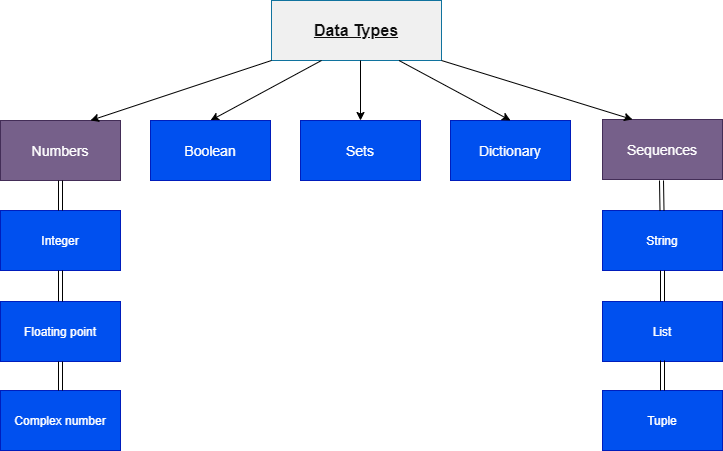

The diagram above was exported from draw.io. Its source (the exported page's mxGraphModel, read from the mxfile embedded in the PNG):
<mxGraphModel dx="733" dy="575" grid="1" gridSize="10" guides="1" tooltips="1" connect="1" arrows="1" fold="1" page="1" pageScale="1" pageWidth="850" pageHeight="1100" math="0" shadow="0">
  <root>
    <mxCell id="0" />
    <mxCell id="1" parent="0" />
    <mxCell id="2" value="&lt;font style=&quot;font-size: 16px&quot; color=&quot;#0f0f0f&quot;&gt;&lt;b&gt;&lt;u style=&quot;background-color: rgb(240 , 240 , 240)&quot;&gt;Data Types&lt;/u&gt;&lt;/b&gt;&lt;/font&gt;" style="whiteSpace=wrap;html=1;strokeColor=#10739e;fillColor=#F0F0F0;" parent="1" vertex="1">
      <mxGeometry x="310" y="40" width="170" height="60" as="geometry" />
    </mxCell>
    <mxCell id="3" value="&lt;font style=&quot;font-size: 14px&quot;&gt;Numbers&lt;/font&gt;" style="rounded=0;whiteSpace=wrap;html=1;fillColor=#76608a;strokeColor=#432D57;fontColor=#ffffff;" parent="1" vertex="1">
      <mxGeometry x="39" y="160" width="120" height="60" as="geometry" />
    </mxCell>
    <mxCell id="4" value="Integer" style="rounded=0;whiteSpace=wrap;html=1;fillColor=#0050ef;strokeColor=#001DBC;fontColor=#ffffff;" parent="1" vertex="1">
      <mxGeometry x="39" y="250" width="120" height="60" as="geometry" />
    </mxCell>
    <mxCell id="5" value="Floating point" style="rounded=0;whiteSpace=wrap;html=1;fillColor=#0050ef;strokeColor=#001DBC;fontColor=#ffffff;" parent="1" vertex="1">
      <mxGeometry x="39" y="341" width="120" height="60" as="geometry" />
    </mxCell>
    <mxCell id="6" value="Complex number" style="rounded=0;whiteSpace=wrap;html=1;fillColor=#0050ef;strokeColor=#001DBC;fontColor=#ffffff;" parent="1" vertex="1">
      <mxGeometry x="39" y="430" width="120" height="60" as="geometry" />
    </mxCell>
    <mxCell id="12" value="" style="endArrow=classic;html=1;exitX=0;exitY=1;exitDx=0;exitDy=0;entryX=0.75;entryY=0;entryDx=0;entryDy=0;" parent="1" source="2" target="3" edge="1">
      <mxGeometry width="50" height="50" relative="1" as="geometry">
        <mxPoint x="319" y="320" as="sourcePoint" />
        <mxPoint x="120" y="140" as="targetPoint" />
        <Array as="points" />
      </mxGeometry>
    </mxCell>
    <mxCell id="13" value="" style="endArrow=classic;html=1;entryX=0.5;entryY=0;entryDx=0;entryDy=0;" parent="1" target="14" edge="1">
      <mxGeometry width="50" height="50" relative="1" as="geometry">
        <mxPoint x="360" y="100" as="sourcePoint" />
        <mxPoint x="159" y="160" as="targetPoint" />
      </mxGeometry>
    </mxCell>
    <mxCell id="14" value="&lt;font style=&quot;font-size: 14px&quot;&gt;Boolean&lt;/font&gt;" style="rounded=0;whiteSpace=wrap;html=1;fillColor=#0050ef;strokeColor=#001DBC;fontColor=#ffffff;" parent="1" vertex="1">
      <mxGeometry x="189" y="160" width="120" height="60" as="geometry" />
    </mxCell>
    <mxCell id="19" value="&lt;font style=&quot;font-size: 14px&quot;&gt;Sets&lt;/font&gt;" style="rounded=0;whiteSpace=wrap;html=1;fillColor=#0050ef;strokeColor=#001DBC;fontColor=#ffffff;" parent="1" vertex="1">
      <mxGeometry x="339" y="160" width="120" height="60" as="geometry" />
    </mxCell>
    <mxCell id="20" value="&lt;span style=&quot;font-size: 14px&quot;&gt;Dictionary&lt;/span&gt;" style="rounded=0;whiteSpace=wrap;html=1;fillColor=#0050ef;strokeColor=#001DBC;fontColor=#ffffff;" parent="1" vertex="1">
      <mxGeometry x="489" y="160" width="120" height="60" as="geometry" />
    </mxCell>
    <mxCell id="21" value="" style="endArrow=classic;html=1;entryX=0.5;entryY=0;entryDx=0;entryDy=0;" parent="1" target="19" edge="1">
      <mxGeometry width="50" height="50" relative="1" as="geometry">
        <mxPoint x="399" y="100" as="sourcePoint" />
        <mxPoint x="400" y="270" as="targetPoint" />
      </mxGeometry>
    </mxCell>
    <mxCell id="22" value="" style="endArrow=classic;html=1;exitX=0.75;exitY=1;exitDx=0;exitDy=0;entryX=0.5;entryY=0;entryDx=0;entryDy=0;" parent="1" source="2" target="20" edge="1">
      <mxGeometry width="50" height="50" relative="1" as="geometry">
        <mxPoint x="350" y="320" as="sourcePoint" />
        <mxPoint x="400" y="270" as="targetPoint" />
      </mxGeometry>
    </mxCell>
    <mxCell id="23" value="&lt;font style=&quot;font-size: 14px&quot;&gt;Sequences&lt;/font&gt;" style="rounded=0;whiteSpace=wrap;html=1;fillColor=#76608a;strokeColor=#432D57;fontColor=#ffffff;" parent="1" vertex="1">
      <mxGeometry x="641" y="159" width="120" height="60" as="geometry" />
    </mxCell>
    <mxCell id="24" value="" style="endArrow=classic;html=1;exitX=1;exitY=1;exitDx=0;exitDy=0;entryX=0.25;entryY=0;entryDx=0;entryDy=0;" parent="1" source="2" target="23" edge="1">
      <mxGeometry width="50" height="50" relative="1" as="geometry">
        <mxPoint x="350" y="320" as="sourcePoint" />
        <mxPoint x="650" y="150" as="targetPoint" />
      </mxGeometry>
    </mxCell>
    <mxCell id="25" value="String" style="rounded=0;whiteSpace=wrap;html=1;fillColor=#0050ef;strokeColor=#001DBC;fontColor=#ffffff;" parent="1" vertex="1">
      <mxGeometry x="641" y="250" width="120" height="60" as="geometry" />
    </mxCell>
    <mxCell id="26" value="List" style="rounded=0;whiteSpace=wrap;html=1;fillColor=#0050ef;strokeColor=#001DBC;fontColor=#ffffff;" parent="1" vertex="1">
      <mxGeometry x="641" y="341" width="120" height="60" as="geometry" />
    </mxCell>
    <mxCell id="27" value="Tuple" style="rounded=0;whiteSpace=wrap;html=1;fillColor=#0050ef;strokeColor=#001DBC;fontColor=#ffffff;" parent="1" vertex="1">
      <mxGeometry x="641" y="430" width="120" height="60" as="geometry" />
    </mxCell>
    <mxCell id="28" value="" style="shape=link;html=1;" parent="1" source="25" edge="1">
      <mxGeometry width="100" relative="1" as="geometry">
        <mxPoint x="370" y="290" as="sourcePoint" />
        <mxPoint x="700" y="220" as="targetPoint" />
      </mxGeometry>
    </mxCell>
    <mxCell id="29" value="" style="shape=link;html=1;entryX=0.5;entryY=1;entryDx=0;entryDy=0;exitX=0.5;exitY=0;exitDx=0;exitDy=0;" parent="1" source="26" target="25" edge="1">
      <mxGeometry width="100" relative="1" as="geometry">
        <mxPoint x="370" y="290" as="sourcePoint" />
        <mxPoint x="470" y="290" as="targetPoint" />
      </mxGeometry>
    </mxCell>
    <mxCell id="31" value="" style="shape=link;html=1;entryX=0.5;entryY=0;entryDx=0;entryDy=0;exitX=0.5;exitY=0.983;exitDx=0;exitDy=0;exitPerimeter=0;" parent="1" source="26" target="27" edge="1">
      <mxGeometry width="100" relative="1" as="geometry">
        <mxPoint x="701" y="410" as="sourcePoint" />
        <mxPoint x="470" y="290" as="targetPoint" />
      </mxGeometry>
    </mxCell>
    <mxCell id="32" value="" style="shape=link;html=1;exitX=0.5;exitY=1;exitDx=0;exitDy=0;entryX=0.5;entryY=0;entryDx=0;entryDy=0;" parent="1" source="3" target="4" edge="1">
      <mxGeometry width="100" relative="1" as="geometry">
        <mxPoint x="320" y="290" as="sourcePoint" />
        <mxPoint x="420" y="290" as="targetPoint" />
      </mxGeometry>
    </mxCell>
    <mxCell id="33" value="" style="shape=link;html=1;exitX=0.5;exitY=0;exitDx=0;exitDy=0;entryX=0.5;entryY=1;entryDx=0;entryDy=0;" parent="1" source="5" target="4" edge="1">
      <mxGeometry width="100" relative="1" as="geometry">
        <mxPoint x="320" y="290" as="sourcePoint" />
        <mxPoint x="420" y="290" as="targetPoint" />
      </mxGeometry>
    </mxCell>
    <mxCell id="34" value="" style="shape=link;html=1;exitX=0.5;exitY=0;exitDx=0;exitDy=0;entryX=0.5;entryY=1;entryDx=0;entryDy=0;" parent="1" source="6" target="5" edge="1">
      <mxGeometry width="100" relative="1" as="geometry">
        <mxPoint x="280" y="320" as="sourcePoint" />
        <mxPoint x="170" y="400" as="targetPoint" />
      </mxGeometry>
    </mxCell>
  </root>
</mxGraphModel>